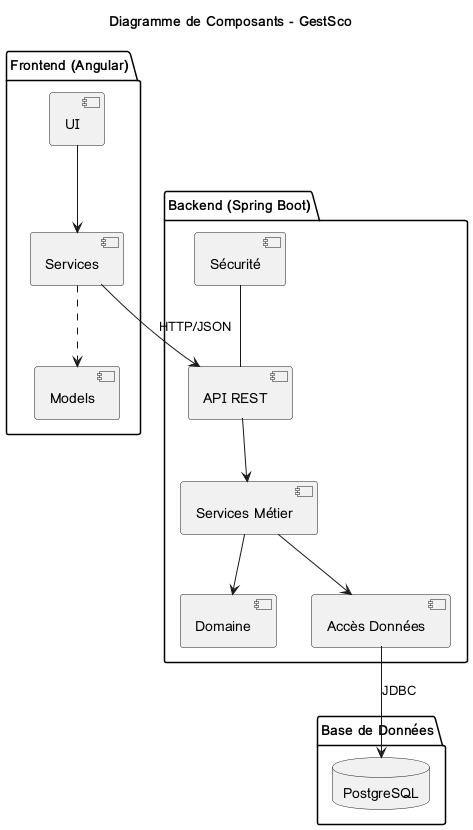

The diagram above was rendered by PlantUML. Its source (embedded in the PNG):
@startuml

title Diagramme de Composants - GestSco

package "Frontend (Angular)" {
  [UI] as FrontendUI
  [Services] as FrontendServices
  [Models] as FrontendModels
}

package "Backend (Spring Boot)" {
  [API REST] as BackendAPI
  [Services Métier] as BackendServices
  [Domaine] as BackendDomain
  [Sécurité] as BackendSecurity
  [Accès Données] as BackendDAL
}

package "Base de Données" {
    database "PostgreSQL" as DB
}

FrontendUI --> FrontendServices
FrontendServices --> BackendAPI : HTTP/JSON
FrontendServices ..> FrontendModels

BackendAPI --> BackendServices
BackendServices --> BackendDomain
BackendServices --> BackendDAL
BackendSecurity -- BackendAPI
BackendDAL --> DB : JDBC

@enduml